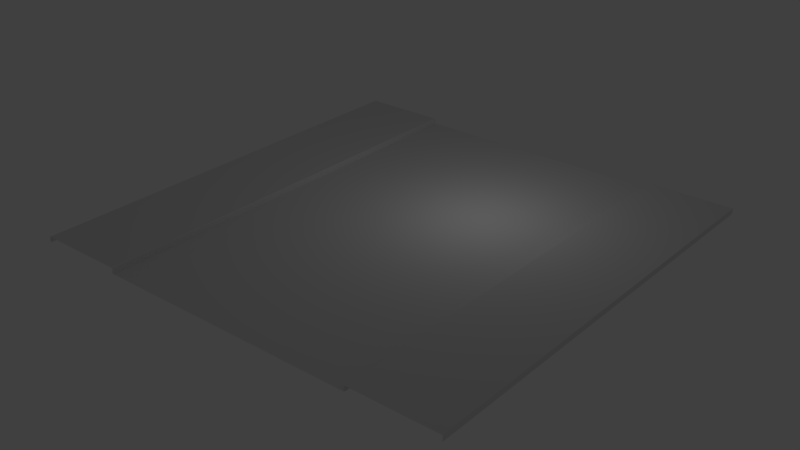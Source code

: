 # Source: 2WayStreet1.blend  (saved by Blender 2.76.0; exported with 4.5.12 LTS)
import bpy
from mathutils import Matrix  # noqa: F401  (used for matrix-valued properties, if any)

bpy.ops.wm.read_factory_settings(use_empty=True)
scene = bpy.context.scene
scene.name = 'Scene'

# ---- collections
col_collection_1 = bpy.data.collections.new('Collection 1'); scene.collection.children.link(col_collection_1)

# ---- world
world_world = bpy.data.worlds.new('World'); scene.world = world_world
world_world.color = (0.05088, 0.05088, 0.05088)
world_world.use_sun_shadow = False
world_world.sun_shadow_jitter_overblur = 0.0
world_world.cycles.sampling_method = 'MANUAL'
world_world.cycles.sample_map_resolution = 256

# ---- lights
light_lamp = bpy.data.lights.new('Lamp', 'POINT')
light_lamp.transmission_factor = 0.0
light_lamp.cutoff_distance = 30.0
light_lamp.energy = 334.0
light_lamp.shadow_buffer_clip_start = 1.001
light_lamp.shadow_soft_size = 0.1
light_lamp.shadow_maximum_resolution = 0.006
light_lamp.use_absolute_resolution = True
light_lamp.cycles.use_multiple_importance_sampling = False

# ---- meshes
me_plane = bpy.data.meshes.new('Plane')
me_plane.from_pydata([(1.0, 1.0, 0.0), (0.0, -1.0, 0.0), (0.0, 1.0, 0.0), (0.6, 1.0, 0.0), (1.0, -1.0, 0.5), (1.0, 1.0, 0.5), (0.6, -1.0, 0.0), (1.0, -1.0, 0.0), (0.63, -1.0, 0.5), (0.63, 1.0, 0.5), (0.603, -1.0, 0.5), (0.6, -1.0, 0.45), (0.6, 1.0, 0.45), (0.603, 1.0, 0.5)], [], [(1, 6, 3, 2), (8, 4, 5, 9), (7, 0, 5, 4), (10, 8, 9, 13), (10, 13, 12, 11), (3, 6, 11, 12)])
_uv = me_plane.uv_layers.new(name='UVMap')
_uv.uv.foreach_set('vector', [0.9975, 0.5052, 0.999, 1.034, -0.0005592, 1.034, -0.006204, 0.5072, 0.0, 0.0, 0.0, 0.0, 0.0, 0.0, 0.0, 0.0, 0.0, 0.0, 0.0, 0.0, 0.0, 0.0, 0.0, 0.0, 0.0, 0.0, 0.0, 0.0, 0.0, 0.0, 0.0, 0.0, 0.0, 0.0, 0.0, 0.0, 0.0, 0.0, 0.0, 0.0, 0.0, 0.0, 0.0, 0.0, 0.0, 0.0, 0.0, 0.0])
me_plane.use_remesh_preserve_volume = False
me_plane.use_remesh_preserve_attributes = False
me_plane.use_mirror_vertex_groups = False
me_plane.update()

# ---- objects
ob_plane = bpy.data.objects.new('Plane', me_plane)
ob_lamp = bpy.data.objects.new('Lamp', light_lamp)

# ---- transforms, parenting, visibility, modifiers, constraints
ob_plane.location = (0.0, 0.0, 0.0)
ob_plane.scale = (20.0, 20.0, 1.0)
ob_plane.lineart.crease_threshold = 0.0
_m = ob_plane.modifiers.new('Mirror', 'MIRROR')
ob_lamp.location = (4.353, 5.798, 10.3)
ob_lamp.rotation_euler = (0.6503, 0.05522, 1.866)
ob_lamp.lock_rotations_4d = False
ob_lamp.empty_display_type = 'ARROWS'
ob_lamp.color = (0.0, 0.0, 0.0, 0.0)
ob_lamp.lineart.crease_threshold = 0.0

# ---- collection membership
col_collection_1.objects.link(ob_plane)
col_collection_1.objects.link(ob_lamp)

# ---- scene / render settings (as saved in the file)
scene.frame_start = 1; scene.frame_end = 250; scene.frame_set(1)
scene.render.engine = 'BLENDER_EEVEE_NEXT'
scene.render.resolution_percentage = 50
scene.render.dither_intensity = 0.0
scene.cycles.use_denoising = False
scene.cycles.samples = 10
scene.cycles.sampling_pattern = 'TABULATED_SOBOL'
scene.cycles.light_sampling_threshold = 0.0
scene.cycles.use_adaptive_sampling = False
scene.cycles.use_light_tree = False
scene.cycles.blur_glossy = 0.0
scene.cycles.pixel_filter_type = 'GAUSSIAN'
scene.cycles.sample_clamp_indirect = 0.0
scene.view_settings.view_transform = 'Standard'
bpy.context.view_layer.update()

# ---- added for rendering (the .blend has no active camera): camera
cam_auto = bpy.data.cameras.new('AutoCamera')
cam_auto.lens = 50.0
cam_auto.sensor_width = 36.0
cam_auto.clip_end = 1000.0
ob_auto_camera = bpy.data.objects.new('AutoCamera', cam_auto)
scene.collection.objects.link(ob_auto_camera)
ob_auto_camera.location = (52.3406, -62.8088, 42.1225)
ob_auto_camera.rotation_euler = (1.09748, -7.21219e-08, 0.694738)
scene.camera = ob_auto_camera
bpy.context.view_layer.update()
